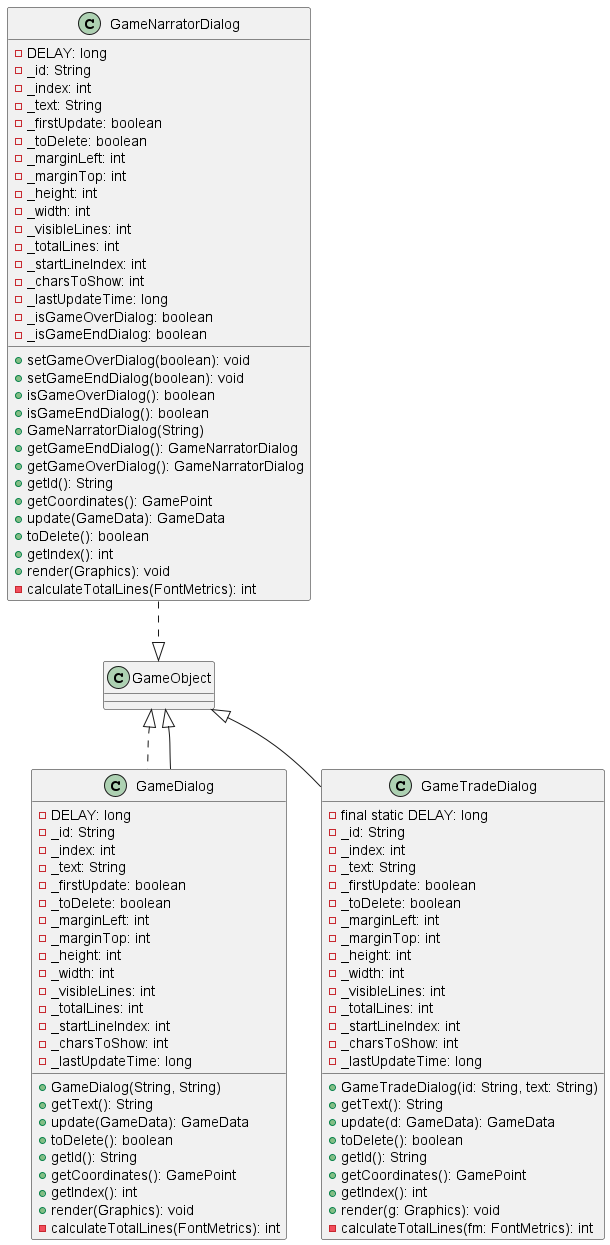

The diagram above was rendered by PlantUML. Its source (embedded in the PNG):
@startuml
class GameDialog {
    - DELAY: long
    - _id: String
    - _index: int
    - _text: String
    - _firstUpdate: boolean
    - _toDelete: boolean
    - _marginLeft: int
    - _marginTop: int
    - _height: int
    - _width: int
    - _visibleLines: int
    - _totalLines: int
    - _startLineIndex: int
    - _charsToShow: int
    - _lastUpdateTime: long
    + GameDialog(String, String)
    + getText(): String
    + update(GameData): GameData
    + toDelete(): boolean
    + getId(): String
    + getCoordinates(): GamePoint
    + getIndex(): int
    + render(Graphics): void
    - calculateTotalLines(FontMetrics): int
}

    GameObject <|.. GameDialog


class GameNarratorDialog {
    - DELAY: long
    - _id: String
    - _index: int
    - _text: String
    - _firstUpdate: boolean
    - _toDelete: boolean
    - _marginLeft: int
    - _marginTop: int
    - _height: int
    - _width: int
    - _visibleLines: int
    - _totalLines: int
    - _startLineIndex: int
    - _charsToShow: int
    - _lastUpdateTime: long
    - _isGameOverDialog: boolean
    - _isGameEndDialog: boolean
    + setGameOverDialog(boolean): void
    + setGameEndDialog(boolean): void
    + isGameOverDialog(): boolean
    + isGameEndDialog(): boolean
    + GameNarratorDialog(String)
    + getGameEndDialog(): GameNarratorDialog
    + getGameOverDialog(): GameNarratorDialog
    + getId(): String
    + getCoordinates(): GamePoint
    + update(GameData): GameData
    + toDelete(): boolean
    + getIndex(): int
    + render(Graphics): void
    - calculateTotalLines(FontMetrics): int
}

GameNarratorDialog ..|> GameObject

class GameTradeDialog {
    - final static DELAY: long
    - _id: String
    - _index: int
    - _text: String
    - _firstUpdate: boolean
    - _toDelete: boolean
    - _marginLeft: int
    - _marginTop: int
    - _height: int
    - _width: int
    - _visibleLines: int
    - _totalLines: int
    - _startLineIndex: int
    - _charsToShow: int
    - _lastUpdateTime: long
    + GameTradeDialog(id: String, text: String)
    + getText(): String
    + update(d: GameData): GameData
    + toDelete(): boolean
    + getId(): String
    + getCoordinates(): GamePoint
    + getIndex(): int
    + render(g: Graphics): void
    - calculateTotalLines(fm: FontMetrics): int
}

GameObject <|-- GameDialog
GameObject <|-- GameTradeDialog
@enduml